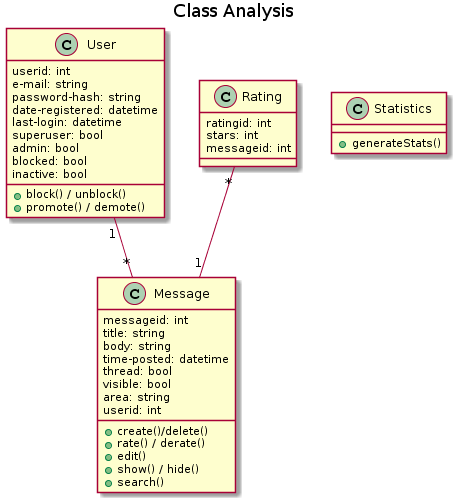

The diagram above was rendered by PlantUML. Its source (embedded in the PNG):
@startuml
title Class Analysis

User "1" -- "*" Message
Rating "*" -- "1" Message

class User {
    userid: int
    e-mail: string
    password-hash: string
    date-registered: datetime
    last-login: datetime
    superuser: bool
    admin: bool
    blocked: bool
    inactive: bool

    +block() / unblock()
    +promote() / demote()
}

class Message {
    messageid: int
    title: string
    body: string
    time-posted: datetime
    thread: bool
    visible: bool
    area: string
    userid: int
    
    +create()/delete()
    +rate() / derate()
    +edit()
    +show() / hide()
    +search()
}

class Rating {
    ratingid: int
    stars: int
    messageid: int
}

class Statistics {
    +generateStats()
}
@enduml